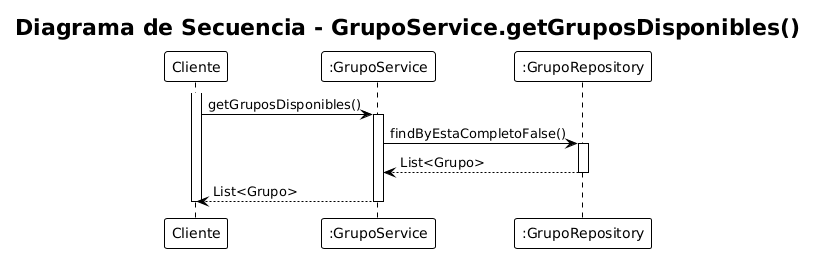

The diagram above was rendered by PlantUML. Its source (embedded in the PNG):
@startuml
!theme plain
title "Diagrama de Secuencia - GrupoService.getGruposDisponibles()"

participant "Cliente" as C
participant ":GrupoService" as GS
participant ":GrupoRepository" as GR

activate C
C -> GS: getGruposDisponibles()
activate GS

GS -> GR: findByEstaCompletoFalse()
activate GR
GR --> GS: List<Grupo>
deactivate GR

GS --> C: List<Grupo>
deactivate GS
deactivate C
@enduml